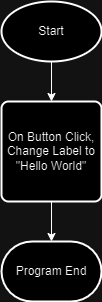

The diagram above was exported from draw.io. Its source (the exported page's mxGraphModel, read from the mxfile embedded in the PNG):
<mxGraphModel dx="1259" dy="702" grid="1" gridSize="10" guides="1" tooltips="1" connect="1" arrows="1" fold="1" page="1" pageScale="1" pageWidth="850" pageHeight="1100" math="0" shadow="0">
  <root>
    <mxCell id="0" />
    <mxCell id="1" parent="0" />
    <mxCell id="r3Xke3qoETq-LtIn6qGt-3" style="edgeStyle=orthogonalEdgeStyle;rounded=0;orthogonalLoop=1;jettySize=auto;html=1;entryX=0.5;entryY=0;entryDx=0;entryDy=0;" edge="1" parent="1" source="r3Xke3qoETq-LtIn6qGt-1" target="r3Xke3qoETq-LtIn6qGt-2">
      <mxGeometry relative="1" as="geometry" />
    </mxCell>
    <mxCell id="r3Xke3qoETq-LtIn6qGt-1" value="Start" style="strokeWidth=2;html=1;shape=mxgraph.flowchart.start_1;whiteSpace=wrap;" vertex="1" parent="1">
      <mxGeometry x="370" y="220" width="100" height="60" as="geometry" />
    </mxCell>
    <mxCell id="r3Xke3qoETq-LtIn6qGt-2" value="On Button Click,&lt;br&gt;Change Label to &quot;Hello World&quot;" style="rounded=1;whiteSpace=wrap;html=1;absoluteArcSize=1;arcSize=14;strokeWidth=2;" vertex="1" parent="1">
      <mxGeometry x="370" y="320" width="100" height="100" as="geometry" />
    </mxCell>
    <mxCell id="r3Xke3qoETq-LtIn6qGt-4" value="Program End" style="strokeWidth=2;html=1;shape=mxgraph.flowchart.terminator;whiteSpace=wrap;" vertex="1" parent="1">
      <mxGeometry x="370" y="460" width="100" height="60" as="geometry" />
    </mxCell>
    <mxCell id="r3Xke3qoETq-LtIn6qGt-5" style="edgeStyle=orthogonalEdgeStyle;rounded=0;orthogonalLoop=1;jettySize=auto;html=1;entryX=0.5;entryY=0;entryDx=0;entryDy=0;entryPerimeter=0;" edge="1" parent="1" source="r3Xke3qoETq-LtIn6qGt-2" target="r3Xke3qoETq-LtIn6qGt-4">
      <mxGeometry relative="1" as="geometry" />
    </mxCell>
  </root>
</mxGraphModel>